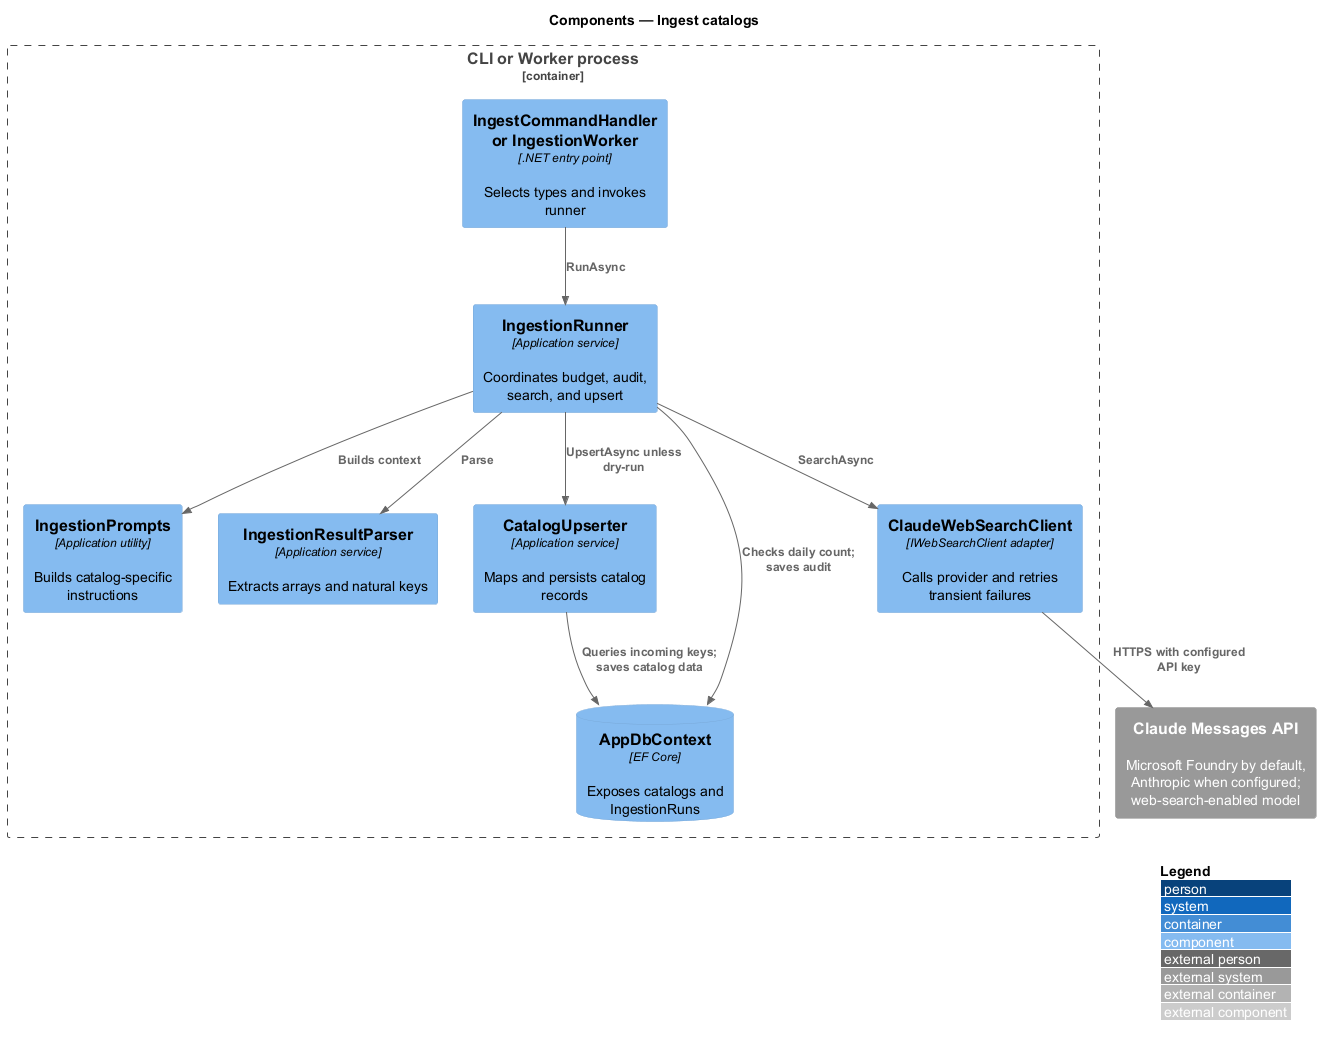

The diagram above was rendered by PlantUML. Its source (embedded in the PNG):
@startuml
!include <C4/C4_Component>
LAYOUT_WITH_LEGEND()
title Components — Ingest catalogs
Container_Boundary(host, "CLI or Worker process") {
 Component(entry, "IngestCommandHandler or IngestionWorker", ".NET entry point", "Selects types and invokes runner")
 Component(runner, "IngestionRunner", "Application service", "Coordinates budget, audit, search, and upsert")
 Component(prompts, "IngestionPrompts", "Application utility", "Builds catalog-specific instructions")
 Component(parser, "IngestionResultParser", "Application service", "Extracts arrays and natural keys")
 Component(upserter, "CatalogUpserter", "Application service", "Maps and persists catalog records")
 Component(client, "ClaudeWebSearchClient", "IWebSearchClient adapter", "Calls provider and retries transient failures")
 ComponentDb(db, "AppDbContext", "EF Core", "Exposes catalogs and IngestionRuns")
}
System_Ext(provider, "Claude Messages API", "Microsoft Foundry by default, Anthropic when configured; web-search-enabled model")
Rel(entry, runner, "RunAsync")
Rel(runner, prompts, "Builds context")
Rel(runner, db, "Checks daily count; saves audit")
Rel(runner, client, "SearchAsync")
Rel(client, provider, "HTTPS with configured API key")
Rel(runner, parser, "Parse")
Rel(runner, upserter, "UpsertAsync unless dry-run")
Rel(upserter, db, "Queries incoming keys; saves catalog data")
@enduml